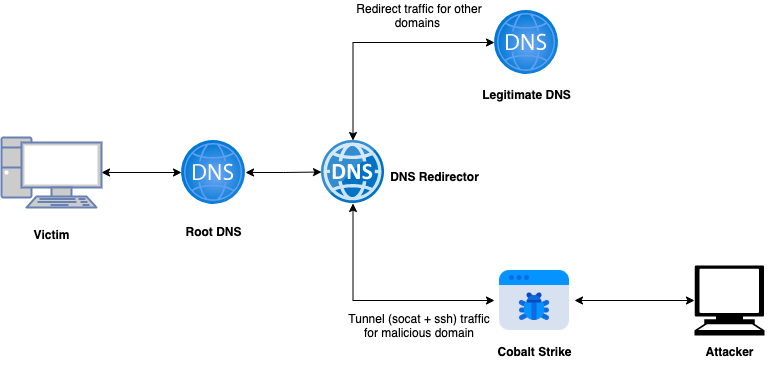

The diagram above was exported from draw.io. Its source (the exported page's mxGraphModel, read from the mxfile embedded in the PNG):
<mxGraphModel dx="1316" dy="713" grid="1" gridSize="10" guides="1" tooltips="1" connect="1" arrows="1" fold="1" page="1" pageScale="1" pageWidth="827" pageHeight="1169" math="0" shadow="0">
  <root>
    <mxCell id="0" />
    <mxCell id="1" parent="0" />
    <mxCell id="YCNPYUAarpmOocFYuw2--8" style="edgeStyle=orthogonalEdgeStyle;rounded=0;orthogonalLoop=1;jettySize=auto;html=1;startArrow=classic;startFill=1;" edge="1" parent="1" source="YCNPYUAarpmOocFYuw2--1" target="YCNPYUAarpmOocFYuw2--3">
      <mxGeometry relative="1" as="geometry" />
    </mxCell>
    <mxCell id="YCNPYUAarpmOocFYuw2--1" value="" style="aspect=fixed;html=1;points=[];align=center;image;fontSize=12;image=img/lib/azure2/networking/DNS_Zones.svg;" vertex="1" parent="1">
      <mxGeometry x="220" y="180" width="64" height="64" as="geometry" />
    </mxCell>
    <mxCell id="YCNPYUAarpmOocFYuw2--7" style="edgeStyle=orthogonalEdgeStyle;rounded=0;orthogonalLoop=1;jettySize=auto;html=1;startArrow=classic;startFill=1;" edge="1" parent="1" source="YCNPYUAarpmOocFYuw2--2" target="YCNPYUAarpmOocFYuw2--1">
      <mxGeometry relative="1" as="geometry" />
    </mxCell>
    <mxCell id="YCNPYUAarpmOocFYuw2--2" value="" style="fontColor=#0066CC;verticalAlign=top;verticalLabelPosition=bottom;labelPosition=center;align=center;html=1;outlineConnect=0;fillColor=#CCCCCC;strokeColor=#6881B3;gradientColor=none;gradientDirection=north;strokeWidth=2;shape=mxgraph.networks.pc;" vertex="1" parent="1">
      <mxGeometry x="40" y="177" width="100" height="70" as="geometry" />
    </mxCell>
    <mxCell id="YCNPYUAarpmOocFYuw2--9" style="edgeStyle=orthogonalEdgeStyle;rounded=0;orthogonalLoop=1;jettySize=auto;html=1;startArrow=classic;startFill=1;" edge="1" parent="1" source="YCNPYUAarpmOocFYuw2--3" target="YCNPYUAarpmOocFYuw2--6">
      <mxGeometry relative="1" as="geometry">
        <Array as="points">
          <mxPoint x="392" y="82" />
        </Array>
      </mxGeometry>
    </mxCell>
    <mxCell id="YCNPYUAarpmOocFYuw2--10" style="edgeStyle=orthogonalEdgeStyle;rounded=0;orthogonalLoop=1;jettySize=auto;html=1;startArrow=classic;startFill=1;" edge="1" parent="1" source="YCNPYUAarpmOocFYuw2--3" target="YCNPYUAarpmOocFYuw2--4">
      <mxGeometry relative="1" as="geometry">
        <Array as="points">
          <mxPoint x="392" y="340" />
        </Array>
      </mxGeometry>
    </mxCell>
    <mxCell id="YCNPYUAarpmOocFYuw2--3" value="" style="aspect=fixed;html=1;points=[];align=center;image;fontSize=12;image=img/lib/mscae/DNS.svg;" vertex="1" parent="1">
      <mxGeometry x="360" y="180" width="63" height="63" as="geometry" />
    </mxCell>
    <mxCell id="YCNPYUAarpmOocFYuw2--11" style="edgeStyle=orthogonalEdgeStyle;rounded=0;orthogonalLoop=1;jettySize=auto;html=1;startArrow=classic;startFill=1;" edge="1" parent="1" source="YCNPYUAarpmOocFYuw2--4" target="YCNPYUAarpmOocFYuw2--5">
      <mxGeometry relative="1" as="geometry" />
    </mxCell>
    <mxCell id="YCNPYUAarpmOocFYuw2--4" value="" style="shape=image;html=1;verticalAlign=top;verticalLabelPosition=bottom;labelBackgroundColor=#ffffff;imageAspect=0;aspect=fixed;image=https://cdn4.iconfinder.com/data/icons/internet-security-flat-2/32/Internet_Security_danger_malware_website_web_virus-128.png" vertex="1" parent="1">
      <mxGeometry x="533" y="300" width="80" height="80" as="geometry" />
    </mxCell>
    <mxCell id="YCNPYUAarpmOocFYuw2--5" value="" style="shape=mxgraph.signs.tech.computer;html=1;pointerEvents=1;fillColor=#000000;strokeColor=none;verticalLabelPosition=bottom;verticalAlign=top;align=center;" vertex="1" parent="1">
      <mxGeometry x="733" y="305" width="70" height="70" as="geometry" />
    </mxCell>
    <mxCell id="YCNPYUAarpmOocFYuw2--6" value="" style="aspect=fixed;html=1;points=[];align=center;image;fontSize=12;image=img/lib/azure2/networking/DNS_Zones.svg;" vertex="1" parent="1">
      <mxGeometry x="533" y="50" width="64" height="64" as="geometry" />
    </mxCell>
    <mxCell id="YCNPYUAarpmOocFYuw2--14" value="&lt;font style=&quot;font-size: 12px&quot;&gt;Victim&lt;/font&gt;" style="text;strokeColor=none;fillColor=none;html=1;fontSize=24;fontStyle=1;verticalAlign=middle;align=center;" vertex="1" parent="1">
      <mxGeometry x="40" y="250" width="100" height="40" as="geometry" />
    </mxCell>
    <mxCell id="YCNPYUAarpmOocFYuw2--15" value="&lt;font style=&quot;font-size: 12px&quot;&gt;Root DNS&lt;/font&gt;" style="text;strokeColor=none;fillColor=none;html=1;fontSize=24;fontStyle=1;verticalAlign=middle;align=center;" vertex="1" parent="1">
      <mxGeometry x="202" y="247" width="100" height="40" as="geometry" />
    </mxCell>
    <mxCell id="YCNPYUAarpmOocFYuw2--16" value="&lt;font style=&quot;font-size: 12px&quot;&gt;DNS Redirector&lt;/font&gt;" style="text;strokeColor=none;fillColor=none;html=1;fontSize=24;fontStyle=1;verticalAlign=middle;align=center;" vertex="1" parent="1">
      <mxGeometry x="423" y="191.5" width="100" height="40" as="geometry" />
    </mxCell>
    <mxCell id="YCNPYUAarpmOocFYuw2--17" value="&lt;font style=&quot;font-size: 12px&quot;&gt;Cobalt Strike&lt;/font&gt;" style="text;strokeColor=none;fillColor=none;html=1;fontSize=24;fontStyle=1;verticalAlign=middle;align=center;" vertex="1" parent="1">
      <mxGeometry x="523" y="367" width="100" height="40" as="geometry" />
    </mxCell>
    <mxCell id="YCNPYUAarpmOocFYuw2--18" value="&lt;span style=&quot;font-size: 12px&quot;&gt;Legitimate DNS&lt;/span&gt;" style="text;strokeColor=none;fillColor=none;html=1;fontSize=24;fontStyle=1;verticalAlign=middle;align=center;" vertex="1" parent="1">
      <mxGeometry x="515" y="110" width="100" height="40" as="geometry" />
    </mxCell>
    <mxCell id="YCNPYUAarpmOocFYuw2--20" value="&lt;font style=&quot;font-size: 12px&quot;&gt;Attacker&lt;/font&gt;" style="text;strokeColor=none;fillColor=none;html=1;fontSize=24;fontStyle=1;verticalAlign=middle;align=center;" vertex="1" parent="1">
      <mxGeometry x="718" y="367" width="100" height="40" as="geometry" />
    </mxCell>
    <mxCell id="YCNPYUAarpmOocFYuw2--21" value="Tunnel (socat + ssh) traffic for malicious domain" style="text;html=1;strokeColor=none;fillColor=none;align=center;verticalAlign=middle;whiteSpace=wrap;rounded=0;" vertex="1" parent="1">
      <mxGeometry x="383" y="350" width="150" height="30" as="geometry" />
    </mxCell>
    <mxCell id="YCNPYUAarpmOocFYuw2--22" value="Redirect traffic for other domains&amp;nbsp;" style="text;html=1;strokeColor=none;fillColor=none;align=center;verticalAlign=middle;whiteSpace=wrap;rounded=0;" vertex="1" parent="1">
      <mxGeometry x="383" y="40" width="150" height="30" as="geometry" />
    </mxCell>
  </root>
</mxGraphModel>